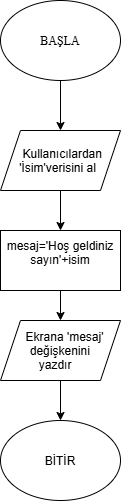

The diagram above was exported from draw.io. Its source (the exported page's mxGraphModel, read from the mxfile embedded in the PNG):
<mxGraphModel dx="1687" dy="473" grid="1" gridSize="10" guides="1" tooltips="1" connect="1" arrows="1" fold="1" page="1" pageScale="1" pageWidth="827" pageHeight="1169" math="0" shadow="0">
  <root>
    <mxCell id="0" />
    <mxCell id="1" parent="0" />
    <mxCell id="vPzdS4y7IDJOpllzoNUc-2" edge="1" parent="1" source="vPzdS4y7IDJOpllzoNUc-1" style="edgeStyle=orthogonalEdgeStyle;rounded=0;orthogonalLoop=1;jettySize=auto;html=1;">
      <mxGeometry relative="1" as="geometry">
        <mxPoint x="-450" y="150" as="targetPoint" />
      </mxGeometry>
    </mxCell>
    <mxCell id="vPzdS4y7IDJOpllzoNUc-1" parent="1" style="ellipse;whiteSpace=wrap;html=1;shapeInside=1;fontFamily=Times New Roman;" value="BAŞLA" vertex="1">
      <mxGeometry height="80" width="120" x="-510" y="20" as="geometry" />
    </mxCell>
    <mxCell id="vPzdS4y7IDJOpllzoNUc-5" edge="1" parent="1" source="vPzdS4y7IDJOpllzoNUc-3" style="edgeStyle=orthogonalEdgeStyle;rounded=0;orthogonalLoop=1;jettySize=auto;html=1;exitX=0.5;exitY=1;exitDx=0;exitDy=0;entryX=0.5;entryY=0;entryDx=0;entryDy=0;" target="vPzdS4y7IDJOpllzoNUc-4">
      <mxGeometry relative="1" x="-0.75" as="geometry">
        <Array as="points" />
        <mxPoint x="-450" y="220" as="targetPoint" />
      </mxGeometry>
    </mxCell>
    <mxCell id="vPzdS4y7IDJOpllzoNUc-3" parent="1" style="shape=parallelogram;perimeter=parallelogramPerimeter;whiteSpace=wrap;html=1;shapeInside=1;fixedSize=1;" value="Kullanıcılardan 'İsim'verisini al" vertex="1">
      <mxGeometry height="60" width="120" x="-510" y="150" as="geometry" />
    </mxCell>
    <mxCell id="vPzdS4y7IDJOpllzoNUc-7" edge="1" parent="1" source="vPzdS4y7IDJOpllzoNUc-4" style="edgeStyle=orthogonalEdgeStyle;rounded=0;orthogonalLoop=1;jettySize=auto;html=1;exitX=0.5;exitY=1;exitDx=0;exitDy=0;entryX=0.5;entryY=0;entryDx=0;entryDy=0;" target="vPzdS4y7IDJOpllzoNUc-6">
      <mxGeometry relative="1" as="geometry" />
    </mxCell>
    <mxCell id="vPzdS4y7IDJOpllzoNUc-4" parent="1" style="rounded=0;whiteSpace=wrap;html=1;" value="mesaj='Hoş geldiniz sayın'+isim&lt;div&gt;&lt;br&gt;&lt;/div&gt;" vertex="1">
      <mxGeometry height="60" width="120" x="-510" y="250" as="geometry" />
    </mxCell>
    <mxCell id="vPzdS4y7IDJOpllzoNUc-9" edge="1" parent="1" source="vPzdS4y7IDJOpllzoNUc-6" style="edgeStyle=orthogonalEdgeStyle;rounded=0;orthogonalLoop=1;jettySize=auto;html=1;entryX=0.5;entryY=0;entryDx=0;entryDy=0;" target="vPzdS4y7IDJOpllzoNUc-8">
      <mxGeometry relative="1" as="geometry" />
    </mxCell>
    <mxCell id="vPzdS4y7IDJOpllzoNUc-6" parent="1" style="shape=parallelogram;perimeter=parallelogramPerimeter;whiteSpace=wrap;html=1;shapeInside=1;fixedSize=1;" value="Ekrana 'mesaj' değişkenini yazdır" vertex="1">
      <mxGeometry height="60" width="120" x="-510" y="340" as="geometry" />
    </mxCell>
    <mxCell id="vPzdS4y7IDJOpllzoNUc-8" parent="1" style="ellipse;whiteSpace=wrap;html=1;shapeInside=1;" value="BİTİR&lt;div&gt;&lt;br/&gt;&lt;/div&gt;" vertex="1">
      <mxGeometry height="80" width="120" x="-510" y="440" as="geometry" />
    </mxCell>
  </root>
</mxGraphModel>